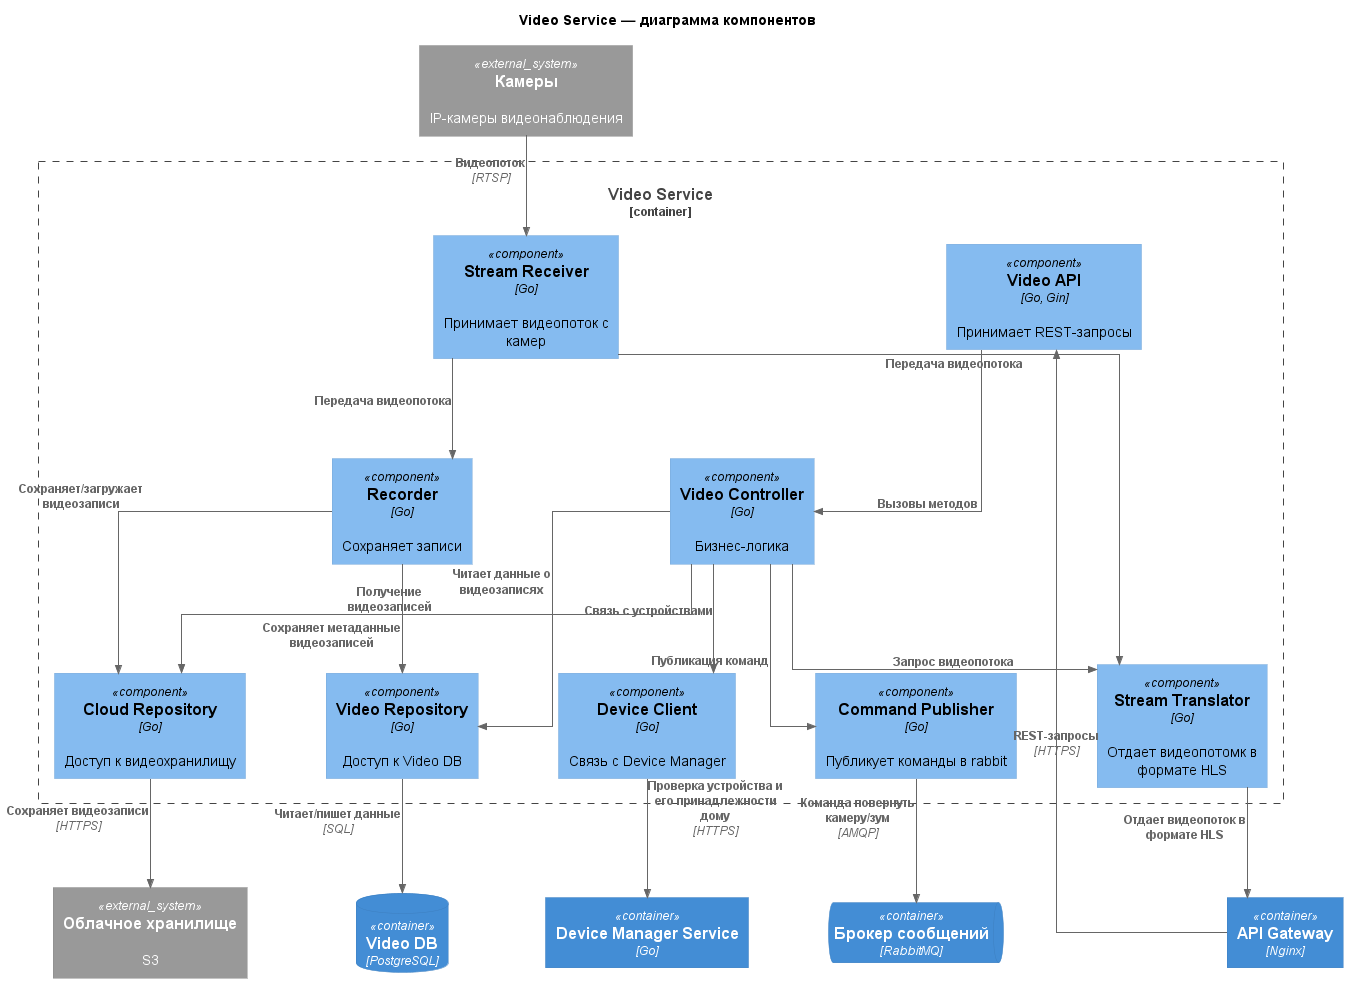

The diagram above was rendered by PlantUML. Its source (embedded in the PNG):
@startuml
!include https://raw.githubusercontent.com/plantuml-stdlib/C4-PlantUML/master/C4_Component.puml

skinparam linetype ortho
skinparam nodesep 80
skinparam ranksep 100

title Video Service — диаграмма компонентов

Container(api, "API Gateway", "Nginx")

Container_Boundary(video, "Video Service") {
  Component(video_api, "Video API", "Go, Gin", "Принимает REST-запросы")
  Component(controller, "Video Controller", "Go", "Бизнес-логика")
  Component(device_client, "Device Client", "Go", "Связь с Device Manager")
  Component(stream_receiver, "Stream Receiver", "Go", "Принимает видеопоток с камер")
  Component(stream_translator, "Stream Translator", "Go", "Отдает видеопотомк в формате HLS")
  Component(recorder, "Recorder", "Go", "Сохраняет записи")
  Component(cloud_repository, "Cloud Repository", "Go", "Доступ к видеохранилищу")
  Component(video_repository, "Video Repository", "Go", "Доступ к Video DB")
  Component(command_publisher, "Command Publisher", "Go", "Публикует команды в rabbit")
}

System_Ext(cloud_storage, "Облачное хранилище", "S3")
System_Ext(devices, "Камеры", "IP-камеры видеонаблюдения")
Container(device_manager, "Device Manager Service", "Go")
ContainerQueue(rabbit, "Брокер сообщений", "RabbitMQ")
ContainerDb(video_db, "Video DB", "PostgreSQL")

Rel(api, video_api, "REST-запросы", "HTTPS")
Rel(video_api, controller, "Вызовы методов")
Rel(controller, device_client, "Связь с устройствами")
Rel(controller, video_repository, "Читает данные о видеозаписях")
Rel(controller, cloud_repository, "Получение видеозаписей")
Rel(controller, stream_translator, "Запрос видеопотока")
Rel(controller, command_publisher, "Публикация команд")
Rel(command_publisher, rabbit, "Команда повернуть камеру/зум", "AMQP")

Rel(device_client, device_manager, "Проверка устройства и его принадлежности дому", "HTTPS")
Rel(stream_receiver, stream_translator, "Передача видеопотока")
Rel(devices, stream_receiver, "Видеопоток", "RTSP")
Rel(stream_translator, api, "Отдает видеопоток в формате HLS")
Rel(stream_receiver, recorder, "Передача видеопотока")
Rel(recorder, cloud_repository, "Сохраняет/загружает видеозаписи")
Rel(cloud_repository, cloud_storage, "Сохраняет видеозаписи", "HTTPS")
Rel(recorder, video_repository, "Сохраняет метаданные видеозаписей")
Rel(video_repository, video_db, "Читает/пишет данные", "SQL")


@enduml